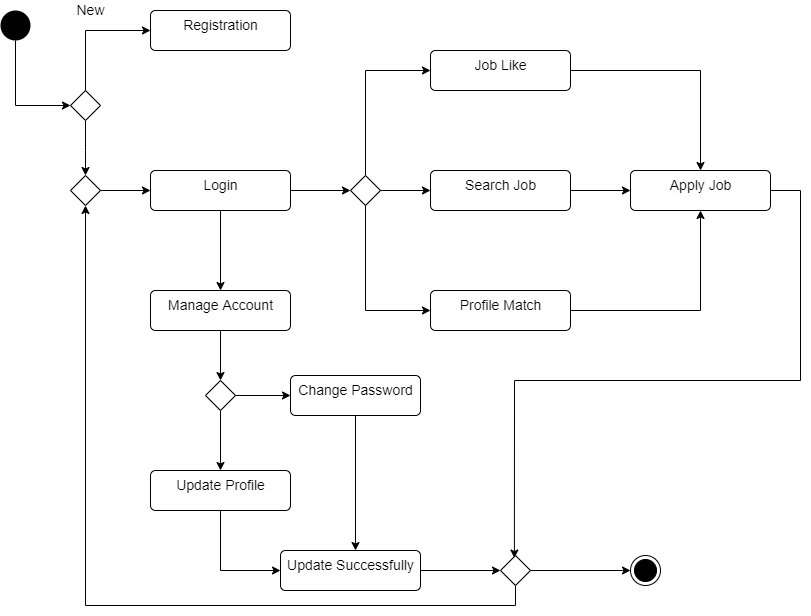

The diagram above was exported from draw.io. Its source (the exported page's mxGraphModel, read from the mxfile embedded in the PNG):
<mxGraphModel dx="1955" dy="948" grid="1" gridSize="10" guides="1" tooltips="1" connect="1" arrows="1" fold="1" page="1" pageScale="1" pageWidth="850" pageHeight="1100" math="0" shadow="0">
  <root>
    <mxCell id="0" />
    <mxCell id="1" parent="0" />
    <mxCell id="ZmNWV-KEpISatAi6FXCw-5" style="edgeStyle=orthogonalEdgeStyle;rounded=0;orthogonalLoop=1;jettySize=auto;html=1;entryX=0;entryY=0.5;entryDx=0;entryDy=0;" edge="1" parent="1" source="ZmNWV-KEpISatAi6FXCw-1" target="ZmNWV-KEpISatAi6FXCw-3">
      <mxGeometry relative="1" as="geometry">
        <mxPoint x="65" y="140" as="targetPoint" />
        <Array as="points">
          <mxPoint x="65" y="135" />
        </Array>
      </mxGeometry>
    </mxCell>
    <mxCell id="ZmNWV-KEpISatAi6FXCw-1" value="" style="ellipse;fillColor=#000000;strokeColor=none;" vertex="1" parent="1">
      <mxGeometry x="50" y="40" width="30" height="30" as="geometry" />
    </mxCell>
    <mxCell id="ZmNWV-KEpISatAi6FXCw-11" style="edgeStyle=orthogonalEdgeStyle;rounded=0;orthogonalLoop=1;jettySize=auto;html=1;entryX=0;entryY=0.5;entryDx=0;entryDy=0;exitX=0.5;exitY=0;exitDx=0;exitDy=0;" edge="1" parent="1" source="ZmNWV-KEpISatAi6FXCw-3" target="ZmNWV-KEpISatAi6FXCw-8">
      <mxGeometry relative="1" as="geometry">
        <mxPoint x="180" y="110" as="sourcePoint" />
        <Array as="points">
          <mxPoint x="135" y="60" />
        </Array>
      </mxGeometry>
    </mxCell>
    <mxCell id="ZmNWV-KEpISatAi6FXCw-14" value="" style="edgeStyle=orthogonalEdgeStyle;rounded=0;orthogonalLoop=1;jettySize=auto;html=1;entryX=0.5;entryY=1;entryDx=0;entryDy=0;" edge="1" parent="1" source="ZmNWV-KEpISatAi6FXCw-3" target="ZmNWV-KEpISatAi6FXCw-49">
      <mxGeometry relative="1" as="geometry">
        <mxPoint x="170" y="180" as="targetPoint" />
        <Array as="points">
          <mxPoint x="135" y="180" />
          <mxPoint x="135" y="180" />
        </Array>
      </mxGeometry>
    </mxCell>
    <mxCell id="ZmNWV-KEpISatAi6FXCw-3" value="" style="rhombus;" vertex="1" parent="1">
      <mxGeometry x="120" y="120" width="30" height="30" as="geometry" />
    </mxCell>
    <mxCell id="ZmNWV-KEpISatAi6FXCw-8" value="&lt;font style=&quot;font-size: 14px&quot;&gt;Registration&lt;/font&gt;" style="html=1;align=center;verticalAlign=top;rounded=1;absoluteArcSize=1;arcSize=10;dashed=0;" vertex="1" parent="1">
      <mxGeometry x="200" y="40" width="140" height="40" as="geometry" />
    </mxCell>
    <mxCell id="ZmNWV-KEpISatAi6FXCw-19" value="" style="edgeStyle=orthogonalEdgeStyle;rounded=0;orthogonalLoop=1;jettySize=auto;html=1;fontSize=14;" edge="1" parent="1" source="ZmNWV-KEpISatAi6FXCw-12">
      <mxGeometry relative="1" as="geometry">
        <mxPoint x="400" y="220" as="targetPoint" />
      </mxGeometry>
    </mxCell>
    <mxCell id="ZmNWV-KEpISatAi6FXCw-34" style="edgeStyle=orthogonalEdgeStyle;rounded=0;orthogonalLoop=1;jettySize=auto;html=1;entryX=0.5;entryY=0;entryDx=0;entryDy=0;fontSize=14;" edge="1" parent="1" source="ZmNWV-KEpISatAi6FXCw-12" target="ZmNWV-KEpISatAi6FXCw-33">
      <mxGeometry relative="1" as="geometry" />
    </mxCell>
    <mxCell id="ZmNWV-KEpISatAi6FXCw-12" value="&lt;font style=&quot;font-size: 14px&quot;&gt;Login&lt;/font&gt;" style="html=1;align=center;verticalAlign=top;rounded=1;absoluteArcSize=1;arcSize=10;dashed=0;" vertex="1" parent="1">
      <mxGeometry x="200" y="200" width="140" height="40" as="geometry" />
    </mxCell>
    <mxCell id="ZmNWV-KEpISatAi6FXCw-15" value="New" style="text;html=1;align=center;verticalAlign=middle;resizable=0;points=[];autosize=1;strokeColor=none;fillColor=none;fontSize=14;" vertex="1" parent="1">
      <mxGeometry x="120" y="30" width="40" height="20" as="geometry" />
    </mxCell>
    <mxCell id="ZmNWV-KEpISatAi6FXCw-24" value="" style="edgeStyle=orthogonalEdgeStyle;rounded=0;orthogonalLoop=1;jettySize=auto;html=1;fontSize=14;" edge="1" parent="1" source="ZmNWV-KEpISatAi6FXCw-20" target="ZmNWV-KEpISatAi6FXCw-22">
      <mxGeometry relative="1" as="geometry" />
    </mxCell>
    <mxCell id="ZmNWV-KEpISatAi6FXCw-25" style="edgeStyle=orthogonalEdgeStyle;rounded=0;orthogonalLoop=1;jettySize=auto;html=1;entryX=0;entryY=0.5;entryDx=0;entryDy=0;fontSize=14;" edge="1" parent="1" source="ZmNWV-KEpISatAi6FXCw-20" target="ZmNWV-KEpISatAi6FXCw-21">
      <mxGeometry relative="1" as="geometry">
        <Array as="points">
          <mxPoint x="415" y="100" />
        </Array>
      </mxGeometry>
    </mxCell>
    <mxCell id="ZmNWV-KEpISatAi6FXCw-28" value="" style="edgeStyle=orthogonalEdgeStyle;rounded=0;orthogonalLoop=1;jettySize=auto;html=1;fontSize=14;entryX=0;entryY=0.5;entryDx=0;entryDy=0;" edge="1" parent="1" source="ZmNWV-KEpISatAi6FXCw-20" target="ZmNWV-KEpISatAi6FXCw-23">
      <mxGeometry relative="1" as="geometry">
        <mxPoint x="415" y="315" as="targetPoint" />
        <Array as="points">
          <mxPoint x="415" y="340" />
        </Array>
      </mxGeometry>
    </mxCell>
    <mxCell id="ZmNWV-KEpISatAi6FXCw-20" value="" style="rhombus;fontSize=14;" vertex="1" parent="1">
      <mxGeometry x="400" y="205" width="30" height="30" as="geometry" />
    </mxCell>
    <mxCell id="ZmNWV-KEpISatAi6FXCw-31" style="edgeStyle=orthogonalEdgeStyle;rounded=0;orthogonalLoop=1;jettySize=auto;html=1;entryX=0.5;entryY=0;entryDx=0;entryDy=0;fontSize=14;" edge="1" parent="1" source="ZmNWV-KEpISatAi6FXCw-21" target="ZmNWV-KEpISatAi6FXCw-29">
      <mxGeometry relative="1" as="geometry" />
    </mxCell>
    <mxCell id="ZmNWV-KEpISatAi6FXCw-21" value="&lt;font style=&quot;font-size: 14px&quot;&gt;Job Like&lt;/font&gt;" style="html=1;align=center;verticalAlign=top;rounded=1;absoluteArcSize=1;arcSize=10;dashed=0;" vertex="1" parent="1">
      <mxGeometry x="480" y="80" width="140" height="40" as="geometry" />
    </mxCell>
    <mxCell id="ZmNWV-KEpISatAi6FXCw-30" style="edgeStyle=orthogonalEdgeStyle;rounded=0;orthogonalLoop=1;jettySize=auto;html=1;entryX=0;entryY=0.5;entryDx=0;entryDy=0;fontSize=14;" edge="1" parent="1" source="ZmNWV-KEpISatAi6FXCw-22" target="ZmNWV-KEpISatAi6FXCw-29">
      <mxGeometry relative="1" as="geometry" />
    </mxCell>
    <mxCell id="ZmNWV-KEpISatAi6FXCw-22" value="&lt;font style=&quot;font-size: 14px&quot;&gt;Search Job&lt;/font&gt;" style="html=1;align=center;verticalAlign=top;rounded=1;absoluteArcSize=1;arcSize=10;dashed=0;" vertex="1" parent="1">
      <mxGeometry x="480" y="200" width="140" height="40" as="geometry" />
    </mxCell>
    <mxCell id="ZmNWV-KEpISatAi6FXCw-32" style="edgeStyle=orthogonalEdgeStyle;rounded=0;orthogonalLoop=1;jettySize=auto;html=1;entryX=0.5;entryY=1;entryDx=0;entryDy=0;fontSize=14;" edge="1" parent="1" source="ZmNWV-KEpISatAi6FXCw-23" target="ZmNWV-KEpISatAi6FXCw-29">
      <mxGeometry relative="1" as="geometry" />
    </mxCell>
    <mxCell id="ZmNWV-KEpISatAi6FXCw-23" value="&lt;font style=&quot;font-size: 14px&quot;&gt;Profile Match&lt;/font&gt;" style="html=1;align=center;verticalAlign=top;rounded=1;absoluteArcSize=1;arcSize=10;dashed=0;" vertex="1" parent="1">
      <mxGeometry x="480" y="320" width="140" height="40" as="geometry" />
    </mxCell>
    <mxCell id="ZmNWV-KEpISatAi6FXCw-51" style="edgeStyle=orthogonalEdgeStyle;rounded=0;orthogonalLoop=1;jettySize=auto;html=1;fontSize=14;entryX=0.463;entryY=0.085;entryDx=0;entryDy=0;entryPerimeter=0;" edge="1" parent="1" source="ZmNWV-KEpISatAi6FXCw-29" target="ZmNWV-KEpISatAi6FXCw-41">
      <mxGeometry relative="1" as="geometry">
        <mxPoint x="570" y="580" as="targetPoint" />
        <Array as="points">
          <mxPoint x="850" y="220" />
          <mxPoint x="850" y="410" />
          <mxPoint x="564" y="410" />
        </Array>
      </mxGeometry>
    </mxCell>
    <mxCell id="ZmNWV-KEpISatAi6FXCw-29" value="&lt;font style=&quot;font-size: 14px&quot;&gt;Apply Job&lt;/font&gt;" style="html=1;align=center;verticalAlign=top;rounded=1;absoluteArcSize=1;arcSize=10;dashed=0;" vertex="1" parent="1">
      <mxGeometry x="680" y="200" width="140" height="40" as="geometry" />
    </mxCell>
    <mxCell id="ZmNWV-KEpISatAi6FXCw-36" style="edgeStyle=orthogonalEdgeStyle;rounded=0;orthogonalLoop=1;jettySize=auto;html=1;entryX=0.5;entryY=0;entryDx=0;entryDy=0;fontSize=14;" edge="1" parent="1" source="ZmNWV-KEpISatAi6FXCw-33" target="ZmNWV-KEpISatAi6FXCw-35">
      <mxGeometry relative="1" as="geometry" />
    </mxCell>
    <mxCell id="ZmNWV-KEpISatAi6FXCw-33" value="&lt;font style=&quot;font-size: 14px&quot;&gt;Manage Account&lt;/font&gt;" style="html=1;align=center;verticalAlign=top;rounded=1;absoluteArcSize=1;arcSize=10;dashed=0;" vertex="1" parent="1">
      <mxGeometry x="200" y="320" width="140" height="40" as="geometry" />
    </mxCell>
    <mxCell id="ZmNWV-KEpISatAi6FXCw-38" value="" style="edgeStyle=orthogonalEdgeStyle;rounded=0;orthogonalLoop=1;jettySize=auto;html=1;fontSize=14;" edge="1" parent="1" source="ZmNWV-KEpISatAi6FXCw-35" target="ZmNWV-KEpISatAi6FXCw-37">
      <mxGeometry relative="1" as="geometry" />
    </mxCell>
    <mxCell id="ZmNWV-KEpISatAi6FXCw-40" style="edgeStyle=orthogonalEdgeStyle;rounded=0;orthogonalLoop=1;jettySize=auto;html=1;entryX=0.5;entryY=0;entryDx=0;entryDy=0;fontSize=14;" edge="1" parent="1" source="ZmNWV-KEpISatAi6FXCw-35" target="ZmNWV-KEpISatAi6FXCw-39">
      <mxGeometry relative="1" as="geometry" />
    </mxCell>
    <mxCell id="ZmNWV-KEpISatAi6FXCw-35" value="" style="rhombus;fontSize=14;" vertex="1" parent="1">
      <mxGeometry x="255" y="410" width="30" height="30" as="geometry" />
    </mxCell>
    <mxCell id="ZmNWV-KEpISatAi6FXCw-43" style="edgeStyle=orthogonalEdgeStyle;rounded=0;orthogonalLoop=1;jettySize=auto;html=1;fontSize=14;" edge="1" parent="1" source="ZmNWV-KEpISatAi6FXCw-37">
      <mxGeometry relative="1" as="geometry">
        <mxPoint x="405" y="580" as="targetPoint" />
      </mxGeometry>
    </mxCell>
    <mxCell id="ZmNWV-KEpISatAi6FXCw-37" value="&lt;font style=&quot;font-size: 14px&quot;&gt;Change Password&lt;/font&gt;" style="html=1;align=center;verticalAlign=top;rounded=1;absoluteArcSize=1;arcSize=10;dashed=0;" vertex="1" parent="1">
      <mxGeometry x="340" y="405" width="130" height="40" as="geometry" />
    </mxCell>
    <mxCell id="ZmNWV-KEpISatAi6FXCw-44" style="edgeStyle=orthogonalEdgeStyle;rounded=0;orthogonalLoop=1;jettySize=auto;html=1;entryX=0;entryY=0.5;entryDx=0;entryDy=0;fontSize=14;" edge="1" parent="1" source="ZmNWV-KEpISatAi6FXCw-39" target="ZmNWV-KEpISatAi6FXCw-42">
      <mxGeometry relative="1" as="geometry" />
    </mxCell>
    <mxCell id="ZmNWV-KEpISatAi6FXCw-39" value="&lt;font style=&quot;font-size: 14px&quot;&gt;Update Profile&lt;/font&gt;" style="html=1;align=center;verticalAlign=top;rounded=1;absoluteArcSize=1;arcSize=10;dashed=0;" vertex="1" parent="1">
      <mxGeometry x="200" y="500" width="140" height="40" as="geometry" />
    </mxCell>
    <mxCell id="ZmNWV-KEpISatAi6FXCw-47" style="edgeStyle=orthogonalEdgeStyle;rounded=0;orthogonalLoop=1;jettySize=auto;html=1;entryX=0;entryY=0.5;entryDx=0;entryDy=0;fontSize=14;" edge="1" parent="1" source="ZmNWV-KEpISatAi6FXCw-41" target="ZmNWV-KEpISatAi6FXCw-46">
      <mxGeometry relative="1" as="geometry" />
    </mxCell>
    <mxCell id="ZmNWV-KEpISatAi6FXCw-48" style="edgeStyle=orthogonalEdgeStyle;rounded=0;orthogonalLoop=1;jettySize=auto;html=1;exitX=0.5;exitY=1;exitDx=0;exitDy=0;fontSize=14;entryX=0.5;entryY=0;entryDx=0;entryDy=0;" edge="1" parent="1" source="ZmNWV-KEpISatAi6FXCw-41" target="ZmNWV-KEpISatAi6FXCw-49">
      <mxGeometry relative="1" as="geometry">
        <mxPoint x="140" y="280" as="targetPoint" />
      </mxGeometry>
    </mxCell>
    <mxCell id="ZmNWV-KEpISatAi6FXCw-41" value="" style="rhombus;fontSize=14;" vertex="1" parent="1">
      <mxGeometry x="550" y="585" width="30" height="30" as="geometry" />
    </mxCell>
    <mxCell id="ZmNWV-KEpISatAi6FXCw-45" value="" style="edgeStyle=orthogonalEdgeStyle;rounded=0;orthogonalLoop=1;jettySize=auto;html=1;fontSize=14;" edge="1" parent="1" source="ZmNWV-KEpISatAi6FXCw-42" target="ZmNWV-KEpISatAi6FXCw-41">
      <mxGeometry relative="1" as="geometry" />
    </mxCell>
    <mxCell id="ZmNWV-KEpISatAi6FXCw-42" value="&lt;font style=&quot;font-size: 14px&quot;&gt;Update Successfully&lt;/font&gt;" style="html=1;align=center;verticalAlign=top;rounded=1;absoluteArcSize=1;arcSize=10;dashed=0;" vertex="1" parent="1">
      <mxGeometry x="330" y="580" width="140" height="40" as="geometry" />
    </mxCell>
    <mxCell id="ZmNWV-KEpISatAi6FXCw-46" value="" style="ellipse;html=1;shape=endState;fillColor=#000000;strokeColor=#000000;fontSize=14;" vertex="1" parent="1">
      <mxGeometry x="680" y="585" width="30" height="30" as="geometry" />
    </mxCell>
    <mxCell id="ZmNWV-KEpISatAi6FXCw-50" style="edgeStyle=orthogonalEdgeStyle;rounded=0;orthogonalLoop=1;jettySize=auto;html=1;entryX=0;entryY=0.5;entryDx=0;entryDy=0;fontSize=14;" edge="1" parent="1" source="ZmNWV-KEpISatAi6FXCw-49" target="ZmNWV-KEpISatAi6FXCw-12">
      <mxGeometry relative="1" as="geometry" />
    </mxCell>
    <mxCell id="ZmNWV-KEpISatAi6FXCw-49" value="" style="rhombus;fontSize=14;direction=west;" vertex="1" parent="1">
      <mxGeometry x="120" y="205" width="30" height="30" as="geometry" />
    </mxCell>
  </root>
</mxGraphModel>